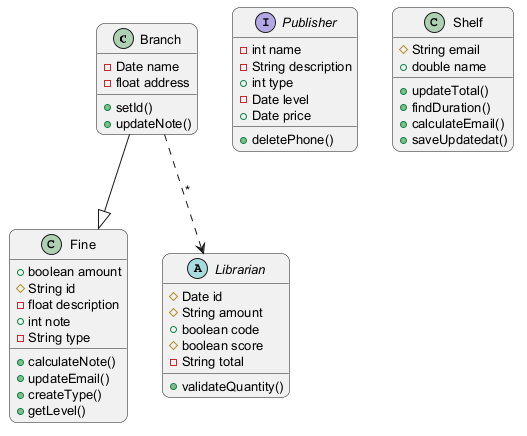

The diagram above was rendered by PlantUML. Its source (embedded in the PNG):
@startuml
skinparam backgroundColor #FFFFFF
skinparam roundCorner 15
skinparam defaultFontSize 13
class Branch {
  -Date name
  -float address
  +setId()
  +updateNote()
}
interface Publisher {
  -int name
  -String description
  +int type
  -Date level
  +Date price
  +deletePhone()
}
class Fine {
  +boolean amount
  #String id
  -float description
  +int note
  -String type
  +calculateNote()
  +updateEmail()
  +createType()
  +getLevel()
}
abstract class Librarian {
  #Date id
  #String amount
  +boolean code
  #boolean score
  -String total
  +validateQuantity()
}
class Shelf {
  #String email
  +double name
  +updateTotal()
  +findDuration()
  +calculateEmail()
  +saveUpdatedat()
}
Branch --|> Fine
Branch ..> Librarian : "*"
@enduml